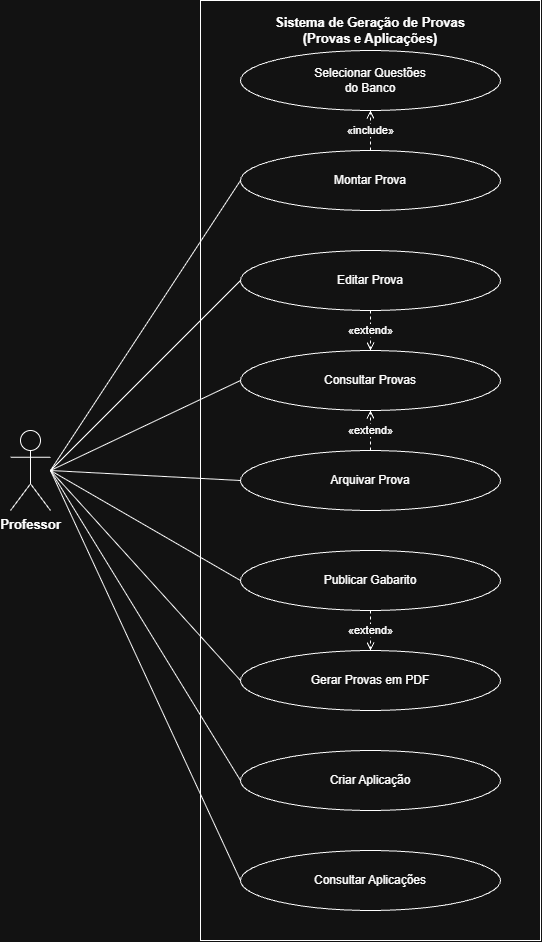

The diagram above was exported from draw.io. Its source (the exported page's mxGraphModel, read from the mxfile embedded in the PNG):
<mxGraphModel dx="1414" dy="777" grid="1" gridSize="10" guides="1" tooltips="1" connect="1" arrows="1" fold="1" page="1" pageScale="1" pageWidth="827" pageHeight="1169" math="0" shadow="0">
  <root>
    <mxCell id="0" />
    <mxCell id="1" parent="0" />
    <mxCell id="3xL7IM7hPJ3keG0Ddj2C-1" parent="1" style="rounded=0;whiteSpace=wrap;html=1;verticalAlign=top;fontStyle=1;fontSize=13;align=center;spacingTop=8;" value="Sistema de Geração de Provas&#10;(Provas e Aplicações)" vertex="1">
      <mxGeometry height="940" width="340" x="280" y="30" as="geometry" />
    </mxCell>
    <mxCell id="3xL7IM7hPJ3keG0Ddj2C-2" parent="1" style="shape=umlActor;verticalLabelPosition=bottom;verticalAlign=top;html=1;outlineConnect=0;fontSize=13;fontStyle=1;" value="Professor" vertex="1">
      <mxGeometry height="80" width="40" x="90" y="460" as="geometry" />
    </mxCell>
    <mxCell id="3xL7IM7hPJ3keG0Ddj2C-3" parent="1" style="ellipse;whiteSpace=wrap;html=1;fontSize=12;" value="Selecionar Questões&#10;do Banco" vertex="1">
      <mxGeometry height="60" width="260" x="320" y="80" as="geometry" />
    </mxCell>
    <mxCell id="3xL7IM7hPJ3keG0Ddj2C-4" parent="1" style="ellipse;whiteSpace=wrap;html=1;fontSize=12;" value="Montar Prova" vertex="1">
      <mxGeometry height="60" width="260" x="320" y="180" as="geometry" />
    </mxCell>
    <mxCell id="3xL7IM7hPJ3keG0Ddj2C-5" parent="1" style="ellipse;whiteSpace=wrap;html=1;fontSize=12;" value="Editar Prova" vertex="1">
      <mxGeometry height="60" width="260" x="320" y="280" as="geometry" />
    </mxCell>
    <mxCell id="3xL7IM7hPJ3keG0Ddj2C-6" parent="1" style="ellipse;whiteSpace=wrap;html=1;fontSize=12;" value="Consultar Provas" vertex="1">
      <mxGeometry height="60" width="260" x="320" y="380" as="geometry" />
    </mxCell>
    <mxCell id="3xL7IM7hPJ3keG0Ddj2C-7" parent="1" style="ellipse;whiteSpace=wrap;html=1;fontSize=12;" value="Arquivar Prova" vertex="1">
      <mxGeometry height="60" width="260" x="320" y="480" as="geometry" />
    </mxCell>
    <mxCell id="3xL7IM7hPJ3keG0Ddj2C-8" parent="1" style="ellipse;whiteSpace=wrap;html=1;fontSize=12;" value="Publicar Gabarito" vertex="1">
      <mxGeometry height="60" width="260" x="320" y="580" as="geometry" />
    </mxCell>
    <mxCell id="3xL7IM7hPJ3keG0Ddj2C-9" parent="1" style="ellipse;whiteSpace=wrap;html=1;fontSize=12;" value="Gerar Provas em PDF" vertex="1">
      <mxGeometry height="60" width="260" x="320" y="680" as="geometry" />
    </mxCell>
    <mxCell id="3xL7IM7hPJ3keG0Ddj2C-10" parent="1" style="ellipse;whiteSpace=wrap;html=1;fontSize=12;" value="Criar Aplicação" vertex="1">
      <mxGeometry height="60" width="260" x="320" y="780" as="geometry" />
    </mxCell>
    <mxCell id="3xL7IM7hPJ3keG0Ddj2C-11" parent="1" style="ellipse;whiteSpace=wrap;html=1;fontSize=12;" value="Consultar Aplicações" vertex="1">
      <mxGeometry height="60" width="260" x="320" y="880" as="geometry" />
    </mxCell>
    <mxCell id="3xL7IM7hPJ3keG0Ddj2C-12" edge="1" parent="1" source="3xL7IM7hPJ3keG0Ddj2C-2" style="endArrow=none;html=1;rounded=0;exitX=1;exitY=0.5;exitDx=0;exitDy=0;entryX=0;entryY=0.5;entryDx=0;entryDy=0;fontSize=11;" target="3xL7IM7hPJ3keG0Ddj2C-4" value="">
      <mxGeometry relative="1" as="geometry" />
    </mxCell>
    <mxCell id="3xL7IM7hPJ3keG0Ddj2C-13" edge="1" parent="1" source="3xL7IM7hPJ3keG0Ddj2C-2" style="endArrow=none;html=1;rounded=0;exitX=1;exitY=0.5;exitDx=0;exitDy=0;entryX=0;entryY=0.5;entryDx=0;entryDy=0;fontSize=11;" target="3xL7IM7hPJ3keG0Ddj2C-5" value="">
      <mxGeometry relative="1" as="geometry" />
    </mxCell>
    <mxCell id="3xL7IM7hPJ3keG0Ddj2C-14" edge="1" parent="1" source="3xL7IM7hPJ3keG0Ddj2C-2" style="endArrow=none;html=1;rounded=0;exitX=1;exitY=0.5;exitDx=0;exitDy=0;entryX=0;entryY=0.5;entryDx=0;entryDy=0;fontSize=11;" target="3xL7IM7hPJ3keG0Ddj2C-7" value="">
      <mxGeometry relative="1" as="geometry" />
    </mxCell>
    <mxCell id="3xL7IM7hPJ3keG0Ddj2C-15" edge="1" parent="1" source="3xL7IM7hPJ3keG0Ddj2C-2" style="endArrow=none;html=1;rounded=0;exitX=1;exitY=0.5;exitDx=0;exitDy=0;entryX=0;entryY=0.5;entryDx=0;entryDy=0;fontSize=11;" target="3xL7IM7hPJ3keG0Ddj2C-6" value="">
      <mxGeometry relative="1" as="geometry" />
    </mxCell>
    <mxCell id="3xL7IM7hPJ3keG0Ddj2C-16" edge="1" parent="1" source="3xL7IM7hPJ3keG0Ddj2C-2" style="endArrow=none;html=1;rounded=0;exitX=1;exitY=0.5;exitDx=0;exitDy=0;entryX=0;entryY=0.5;entryDx=0;entryDy=0;fontSize=11;" target="3xL7IM7hPJ3keG0Ddj2C-10" value="">
      <mxGeometry relative="1" as="geometry" />
    </mxCell>
    <mxCell id="3xL7IM7hPJ3keG0Ddj2C-17" edge="1" parent="1" source="3xL7IM7hPJ3keG0Ddj2C-2" style="endArrow=none;html=1;rounded=0;exitX=1;exitY=0.5;exitDx=0;exitDy=0;entryX=0;entryY=0.5;entryDx=0;entryDy=0;fontSize=11;" target="3xL7IM7hPJ3keG0Ddj2C-9" value="">
      <mxGeometry relative="1" as="geometry" />
    </mxCell>
    <mxCell id="3xL7IM7hPJ3keG0Ddj2C-18" edge="1" parent="1" source="3xL7IM7hPJ3keG0Ddj2C-2" style="endArrow=none;html=1;rounded=0;exitX=1;exitY=0.5;exitDx=0;exitDy=0;entryX=0;entryY=0.5;entryDx=0;entryDy=0;fontSize=11;" target="3xL7IM7hPJ3keG0Ddj2C-8" value="">
      <mxGeometry relative="1" as="geometry" />
    </mxCell>
    <mxCell id="3xL7IM7hPJ3keG0Ddj2C-19" edge="1" parent="1" source="3xL7IM7hPJ3keG0Ddj2C-2" style="endArrow=none;html=1;rounded=0;exitX=1;exitY=0.5;exitDx=0;exitDy=0;entryX=0;entryY=0.5;entryDx=0;entryDy=0;fontSize=11;" target="3xL7IM7hPJ3keG0Ddj2C-11" value="">
      <mxGeometry relative="1" as="geometry" />
    </mxCell>
    <mxCell id="3xL7IM7hPJ3keG0Ddj2C-20" edge="1" parent="1" source="3xL7IM7hPJ3keG0Ddj2C-4" style="endArrow=open;endFill=0;dashed=1;html=1;fontSize=11;" target="3xL7IM7hPJ3keG0Ddj2C-3" value="«include»">
      <mxGeometry relative="1" as="geometry" />
    </mxCell>
    <mxCell id="3xL7IM7hPJ3keG0Ddj2C-21" edge="1" parent="1" source="3xL7IM7hPJ3keG0Ddj2C-5" style="endArrow=open;endFill=0;dashed=1;html=1;fontSize=11;" target="3xL7IM7hPJ3keG0Ddj2C-6" value="«extend»">
      <mxGeometry relative="1" as="geometry" />
    </mxCell>
    <mxCell id="3xL7IM7hPJ3keG0Ddj2C-22" edge="1" parent="1" source="3xL7IM7hPJ3keG0Ddj2C-7" style="endArrow=open;endFill=0;dashed=1;html=1;fontSize=11;" target="3xL7IM7hPJ3keG0Ddj2C-6" value="«extend»">
      <mxGeometry relative="1" as="geometry" />
    </mxCell>
    <mxCell id="3xL7IM7hPJ3keG0Ddj2C-23" edge="1" parent="1" source="3xL7IM7hPJ3keG0Ddj2C-8" style="endArrow=open;endFill=0;dashed=1;html=1;fontSize=11;" target="3xL7IM7hPJ3keG0Ddj2C-9" value="«extend»">
      <mxGeometry relative="1" as="geometry" />
    </mxCell>
  </root>
</mxGraphModel>